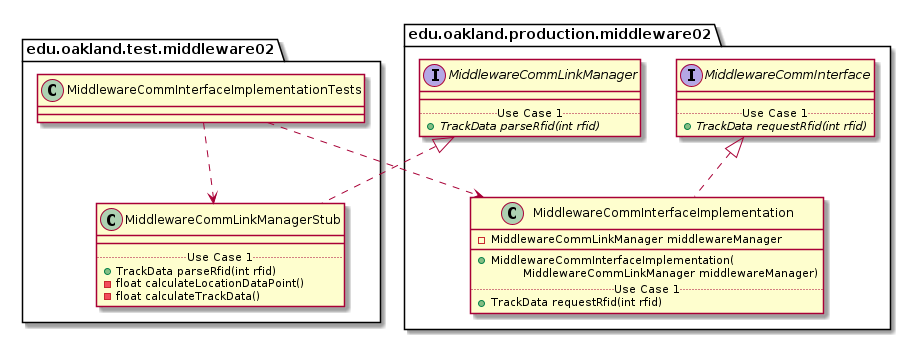

The diagram above was rendered by PlantUML. Its source (embedded in the PNG):
@startuml MiddlewareCommInterfaceImplementationTests_Closure


package edu.oakland.test.middleware02 {
    class MiddlewareCommInterfaceImplementationTests {

    }
}




package edu.oakland.test.middleware02 {
    class MiddlewareCommLinkManagerStub {
        __
        .. Use Case 1 ..
        + TrackData parseRfid(int rfid)
        - float calculateLocationDataPoint()
        - float calculateTrackData()
    }
}




package edu.oakland.production.middleware02 {
    interface MiddlewareCommLinkManager {
        __
        .. Use Case 1 ..
        {abstract} + TrackData parseRfid(int rfid)
    }
}






MiddlewareCommLinkManagerStub .up.|> MiddlewareCommLinkManager



MiddlewareCommInterfaceImplementationTests ..> MiddlewareCommLinkManagerStub



package edu.oakland.production.middleware02 {
    class MiddlewareCommInterfaceImplementation {
        - MiddlewareCommLinkManager middlewareManager
        __
        + MiddlewareCommInterfaceImplementation(
        \tMiddlewareCommLinkManager middlewareManager)
        .. Use Case 1 ..
        + TrackData requestRfid(int rfid)
}




package edu.oakland.production.middleware02 {
    interface MiddlewareCommInterface {
        __
        .. Use Case 1 ..
        {abstract} + TrackData requestRfid(int rfid)
    }
}






MiddlewareCommInterfaceImplementation .up.|> MiddlewareCommInterface





MiddlewareCommInterfaceImplementationTests ..> MiddlewareCommInterfaceImplementation



@enduml